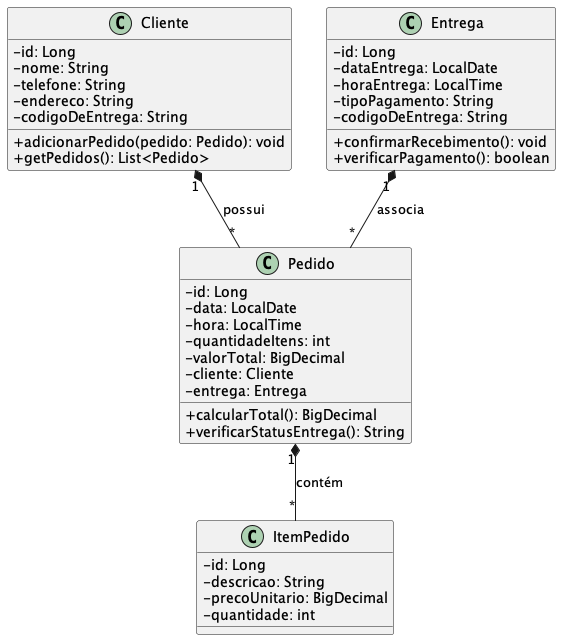

The diagram above was rendered by PlantUML. Its source (embedded in the PNG):
@startuml
skinparam classAttributeIconSize 0

class Cliente {
  - id: Long
  - nome: String
  - telefone: String
  - endereco: String
  - codigoDeEntrega: String
  + adicionarPedido(pedido: Pedido): void
  + getPedidos(): List<Pedido>
}

class Pedido {
  - id: Long
  - data: LocalDate
  - hora: LocalTime
  - quantidadeItens: int
  - valorTotal: BigDecimal
  - cliente: Cliente
  - entrega: Entrega
  + calcularTotal(): BigDecimal
  + verificarStatusEntrega(): String
}

class ItemPedido {
  - id: Long
  - descricao: String
  - precoUnitario: BigDecimal
  - quantidade: int
}

class Entrega {
  - id: Long
  - dataEntrega: LocalDate
  - horaEntrega: LocalTime
  - tipoPagamento: String
  - codigoDeEntrega: String
  + confirmarRecebimento(): void
  + verificarPagamento(): boolean
}


Cliente "1" *-- "*" Pedido : possui
Pedido "1" *-- "*" ItemPedido : contém
Entrega "1" *-- "*" Pedido : associa

@enduml